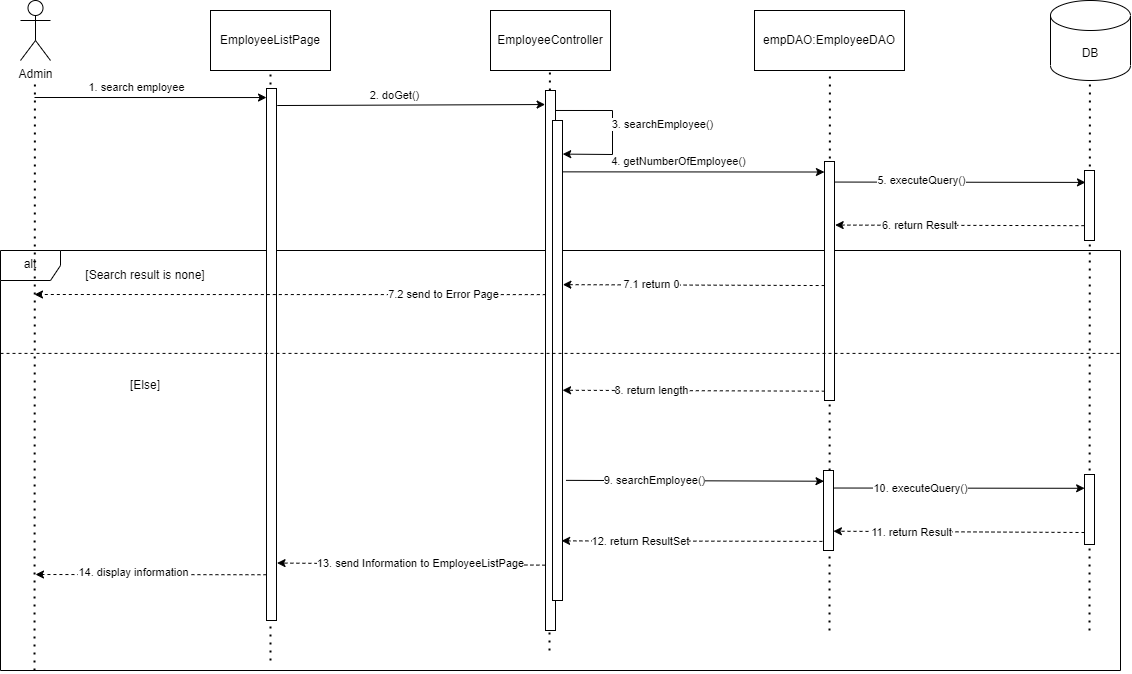

The diagram above was exported from draw.io. Its source (the exported page's mxGraphModel, read from the mxfile embedded in the PNG):
<mxGraphModel dx="2508" dy="949" grid="1" gridSize="10" guides="1" tooltips="1" connect="1" arrows="1" fold="1" page="1" pageScale="1" pageWidth="850" pageHeight="1100" math="0" shadow="0">
  <root>
    <mxCell id="0" />
    <mxCell id="1" parent="0" />
    <mxCell id="46" value="alt" style="shape=umlFrame;whiteSpace=wrap;html=1;" vertex="1" parent="1">
      <mxGeometry x="-290" y="290" width="1120" height="420" as="geometry" />
    </mxCell>
    <mxCell id="2" value="Admin" style="shape=umlActor;verticalLabelPosition=bottom;verticalAlign=top;html=1;outlineConnect=0;" parent="1" vertex="1">
      <mxGeometry x="-270" y="40" width="30" height="60" as="geometry" />
    </mxCell>
    <mxCell id="8" value="EmployeeController" style="rounded=0;whiteSpace=wrap;html=1;" parent="1" vertex="1">
      <mxGeometry x="200" y="50" width="120" height="60" as="geometry" />
    </mxCell>
    <mxCell id="9" value="empDAO:EmployeeDAO" style="rounded=0;whiteSpace=wrap;html=1;" parent="1" vertex="1">
      <mxGeometry x="464" y="50" width="150" height="60" as="geometry" />
    </mxCell>
    <mxCell id="11" value="DB" style="shape=cylinder3;whiteSpace=wrap;html=1;boundedLbl=1;backgroundOutline=1;size=15;" parent="1" vertex="1">
      <mxGeometry x="760" y="40" width="80" height="80" as="geometry" />
    </mxCell>
    <mxCell id="12" value="" style="endArrow=none;dashed=1;html=1;dashPattern=1 3;strokeWidth=2;entryX=0.5;entryY=1;entryDx=0;entryDy=0;" parent="1" edge="1" target="23">
      <mxGeometry width="50" height="50" relative="1" as="geometry">
        <mxPoint x="-20" y="700" as="sourcePoint" />
        <mxPoint x="-20" y="120" as="targetPoint" />
      </mxGeometry>
    </mxCell>
    <mxCell id="13" value="" style="endArrow=none;dashed=1;html=1;dashPattern=1 3;strokeWidth=2;" parent="1" edge="1">
      <mxGeometry width="50" height="50" relative="1" as="geometry">
        <mxPoint x="259" y="690" as="sourcePoint" />
        <mxPoint x="259.40999999999997" y="109.99999999999989" as="targetPoint" />
      </mxGeometry>
    </mxCell>
    <mxCell id="14" value="" style="endArrow=none;dashed=1;html=1;dashPattern=1 3;strokeWidth=2;" parent="1" edge="1">
      <mxGeometry width="50" height="50" relative="1" as="geometry">
        <mxPoint x="539" y="670" as="sourcePoint" />
        <mxPoint x="539.4099999999999" y="109.99999999999989" as="targetPoint" />
      </mxGeometry>
    </mxCell>
    <mxCell id="15" value="" style="endArrow=none;dashed=1;html=1;dashPattern=1 3;strokeWidth=2;" parent="1" edge="1">
      <mxGeometry width="50" height="50" relative="1" as="geometry">
        <mxPoint x="799" y="670" as="sourcePoint" />
        <mxPoint x="799.4099999999999" y="119.99999999999989" as="targetPoint" />
      </mxGeometry>
    </mxCell>
    <mxCell id="16" value="1. search employee" style="endArrow=classic;html=1;entryX=0.001;entryY=0.017;entryDx=0;entryDy=0;entryPerimeter=0;" parent="1" edge="1" target="26">
      <mxGeometry x="-0.1132" y="10" width="50" height="50" relative="1" as="geometry">
        <mxPoint x="-256" y="137" as="sourcePoint" />
        <mxPoint x="-20.75999999999999" y="136.512" as="targetPoint" />
        <mxPoint as="offset" />
      </mxGeometry>
    </mxCell>
    <mxCell id="18" value="" style="rounded=0;whiteSpace=wrap;html=1;" parent="1" vertex="1">
      <mxGeometry x="255" y="130" width="10" height="540" as="geometry" />
    </mxCell>
    <mxCell id="19" value="" style="rounded=0;whiteSpace=wrap;html=1;" parent="1" vertex="1">
      <mxGeometry x="534" y="201" width="10" height="239" as="geometry" />
    </mxCell>
    <mxCell id="20" value="3. searchEmployee()" style="endArrow=classic;html=1;exitX=1.032;exitY=0.037;exitDx=0;exitDy=0;exitPerimeter=0;entryX=1.021;entryY=0.07;entryDx=0;entryDy=0;entryPerimeter=0;rounded=0;" edge="1" parent="1" source="18" target="22">
      <mxGeometry x="-0.0442" y="50" width="50" height="50" relative="1" as="geometry">
        <mxPoint x="266.86999999999966" y="150.16200000000003" as="sourcePoint" />
        <mxPoint x="276.1899999999998" y="193.98999999999995" as="targetPoint" />
        <mxPoint as="offset" />
        <Array as="points">
          <mxPoint x="322" y="150" />
          <mxPoint x="322" y="194" />
        </Array>
      </mxGeometry>
    </mxCell>
    <mxCell id="22" value="" style="rounded=0;whiteSpace=wrap;html=1;" vertex="1" parent="1">
      <mxGeometry x="262" y="160" width="10" height="480" as="geometry" />
    </mxCell>
    <mxCell id="23" value="EmployeeListPage" style="rounded=0;whiteSpace=wrap;html=1;" vertex="1" parent="1">
      <mxGeometry x="-80" y="50" width="120" height="60" as="geometry" />
    </mxCell>
    <mxCell id="25" value="" style="endArrow=none;dashed=1;html=1;dashPattern=1 3;strokeWidth=2;entryX=0.5;entryY=1;entryDx=0;entryDy=0;" edge="1" parent="1">
      <mxGeometry width="50" height="50" relative="1" as="geometry">
        <mxPoint x="-256" y="710" as="sourcePoint" />
        <mxPoint x="-255.59" y="120.00000000000011" as="targetPoint" />
      </mxGeometry>
    </mxCell>
    <mxCell id="26" value="" style="rounded=0;whiteSpace=wrap;html=1;" vertex="1" parent="1">
      <mxGeometry x="-24" y="128" width="10" height="532" as="geometry" />
    </mxCell>
    <mxCell id="27" value="2. doGet()" style="endArrow=classic;html=1;entryX=-0.039;entryY=0.026;entryDx=0;entryDy=0;entryPerimeter=0;exitX=1.074;exitY=0.032;exitDx=0;exitDy=0;exitPerimeter=0;" edge="1" parent="1" source="26" target="18">
      <mxGeometry x="-0.1132" y="10" width="50" height="50" relative="1" as="geometry">
        <mxPoint x="-10.779999999999973" y="145.30400000000003" as="sourcePoint" />
        <mxPoint x="253.9799999999998" y="144.394" as="targetPoint" />
        <mxPoint as="offset" />
      </mxGeometry>
    </mxCell>
    <mxCell id="29" value="4. getNumberOfEmployee()" style="endArrow=classic;html=1;entryX=-0.006;entryY=0.044;entryDx=0;entryDy=0;entryPerimeter=0;exitX=1.046;exitY=0.107;exitDx=0;exitDy=0;exitPerimeter=0;" edge="1" parent="1" source="22" target="19">
      <mxGeometry x="-0.1132" y="10" width="50" height="50" relative="1" as="geometry">
        <mxPoint x="270.2199999999998" y="211.4999999999999" as="sourcePoint" />
        <mxPoint x="534" y="211.50600000000009" as="targetPoint" />
        <mxPoint as="offset" />
      </mxGeometry>
    </mxCell>
    <mxCell id="30" value="" style="rounded=0;whiteSpace=wrap;html=1;" vertex="1" parent="1">
      <mxGeometry x="794" y="210" width="10" height="70" as="geometry" />
    </mxCell>
    <mxCell id="31" value="5. executeQuery()" style="endArrow=classic;html=1;exitX=1.03;exitY=0.086;exitDx=0;exitDy=0;entryX=0.099;entryY=0.17;entryDx=0;entryDy=0;entryPerimeter=0;exitPerimeter=0;" edge="1" parent="1" source="19" target="30">
      <mxGeometry x="-0.3048" y="2" width="50" height="50" relative="1" as="geometry">
        <mxPoint x="542.9999999999998" y="221.4999999999999" as="sourcePoint" />
        <mxPoint x="793.29" y="222" as="targetPoint" />
        <mxPoint as="offset" />
      </mxGeometry>
    </mxCell>
    <mxCell id="34" value="6. return Result" style="endArrow=classic;html=1;entryX=1.067;entryY=0.266;entryDx=0;entryDy=0;entryPerimeter=0;dashed=1;exitX=-0.01;exitY=0.788;exitDx=0;exitDy=0;exitPerimeter=0;" edge="1" parent="1" source="30" target="19">
      <mxGeometry x="0.3285" width="50" height="50" relative="1" as="geometry">
        <mxPoint x="794" y="265" as="sourcePoint" />
        <mxPoint x="545.75" y="264.24199999999996" as="targetPoint" />
        <mxPoint as="offset" />
      </mxGeometry>
    </mxCell>
    <mxCell id="35" value="7.1 return 0" style="endArrow=classic;html=1;exitX=0.014;exitY=0.519;exitDx=0;exitDy=0;entryX=1.036;entryY=0.342;entryDx=0;entryDy=0;entryPerimeter=0;exitPerimeter=0;dashed=1;" edge="1" parent="1" source="19" target="22">
      <mxGeometry x="0.3285" width="50" height="50" relative="1" as="geometry">
        <mxPoint x="533.9999999999998" y="325.15999999999997" as="sourcePoint" />
        <mxPoint x="272.98" y="324.686" as="targetPoint" />
        <mxPoint as="offset" />
      </mxGeometry>
    </mxCell>
    <mxCell id="36" value="7.2 send to Error Page" style="endArrow=classic;html=1;exitX=0.032;exitY=0.378;exitDx=0;exitDy=0;exitPerimeter=0;dashed=1;" edge="1" parent="1" source="18">
      <mxGeometry x="-0.5972" width="50" height="50" relative="1" as="geometry">
        <mxPoint x="258.79999999999995" y="334.65999999999997" as="sourcePoint" />
        <mxPoint x="-256" y="334" as="targetPoint" />
        <mxPoint as="offset" />
      </mxGeometry>
    </mxCell>
    <mxCell id="37" value="8. return length" style="endArrow=classic;html=1;exitX=0.033;exitY=0.961;exitDx=0;exitDy=0;entryX=1.007;entryY=0.562;entryDx=0;entryDy=0;entryPerimeter=0;exitPerimeter=0;dashed=1;" edge="1" parent="1" source="19" target="22">
      <mxGeometry x="0.3285" width="50" height="50" relative="1" as="geometry">
        <mxPoint x="533.02" y="430.46999999999997" as="sourcePoint" />
        <mxPoint x="272" y="429.9959999999999" as="targetPoint" />
        <mxPoint as="offset" />
      </mxGeometry>
    </mxCell>
    <mxCell id="38" value="9. searchEmployee()" style="endArrow=classic;html=1;exitX=1.247;exitY=0.947;exitDx=0;exitDy=0;exitPerimeter=0;entryX=0.052;entryY=0.134;entryDx=0;entryDy=0;entryPerimeter=0;" edge="1" parent="1" target="39">
      <mxGeometry x="-0.3033" width="50" height="50" relative="1" as="geometry">
        <mxPoint x="275.47" y="519.8600000000001" as="sourcePoint" />
        <mxPoint x="521" y="520" as="targetPoint" />
        <mxPoint as="offset" />
      </mxGeometry>
    </mxCell>
    <mxCell id="39" value="" style="rounded=0;whiteSpace=wrap;html=1;" vertex="1" parent="1">
      <mxGeometry x="533" y="510" width="10" height="80" as="geometry" />
    </mxCell>
    <mxCell id="40" value="" style="rounded=0;whiteSpace=wrap;html=1;" vertex="1" parent="1">
      <mxGeometry x="794" y="514" width="10" height="70" as="geometry" />
    </mxCell>
    <mxCell id="41" value="10. executeQuery()" style="endArrow=classic;html=1;exitX=1.061;exitY=0.219;exitDx=0;exitDy=0;entryX=0.014;entryY=0.197;entryDx=0;entryDy=0;entryPerimeter=0;exitPerimeter=0;" edge="1" parent="1" source="39" target="40">
      <mxGeometry x="-0.3033" width="50" height="50" relative="1" as="geometry">
        <mxPoint x="542" y="527.25" as="sourcePoint" />
        <mxPoint x="794.6700000000001" y="527.86" as="targetPoint" />
        <mxPoint as="offset" />
      </mxGeometry>
    </mxCell>
    <mxCell id="42" value="11. return Result" style="endArrow=classic;html=1;entryX=1.09;entryY=0.88;entryDx=0;entryDy=0;entryPerimeter=0;dashed=1;" edge="1" parent="1">
      <mxGeometry x="0.3842" y="1" width="50" height="50" relative="1" as="geometry">
        <mxPoint x="794" y="572" as="sourcePoint" />
        <mxPoint x="542.9000000000001" y="570.72" as="targetPoint" />
        <mxPoint as="offset" />
      </mxGeometry>
    </mxCell>
    <mxCell id="43" value="12. return ResultSet" style="endArrow=classic;html=1;exitX=-0.012;exitY=0.897;exitDx=0;exitDy=0;exitPerimeter=0;entryX=1.009;entryY=0.857;entryDx=0;entryDy=0;entryPerimeter=0;dashed=1;" edge="1" parent="1">
      <mxGeometry x="0.4025" width="50" height="50" relative="1" as="geometry">
        <mxPoint x="531.8800000000003" y="580.893" as="sourcePoint" />
        <mxPoint x="271.09000000000015" y="580.36" as="targetPoint" />
        <mxPoint as="offset" />
      </mxGeometry>
    </mxCell>
    <mxCell id="44" value="13. send Information to EmployeeListPage" style="endArrow=classic;html=1;exitX=-0.01;exitY=0.879;exitDx=0;exitDy=0;exitPerimeter=0;entryX=1.052;entryY=0.892;entryDx=0;entryDy=0;entryPerimeter=0;dashed=1;" edge="1" parent="1" source="18" target="26">
      <mxGeometry x="-0.0692" y="-1" width="50" height="50" relative="1" as="geometry">
        <mxPoint x="200.0000000000001" y="610.533" as="sourcePoint" />
        <mxPoint x="-60.78999999999985" y="610.0000000000001" as="targetPoint" />
        <mxPoint as="offset" />
      </mxGeometry>
    </mxCell>
    <mxCell id="45" value="14. display information" style="endArrow=classic;html=1;exitX=-0.007;exitY=0.914;exitDx=0;exitDy=0;exitPerimeter=0;dashed=1;" edge="1" parent="1" source="26">
      <mxGeometry x="0.1624" y="-2" width="50" height="50" relative="1" as="geometry">
        <mxPoint x="-28.62000000000012" y="614.2479999999999" as="sourcePoint" />
        <mxPoint x="-255" y="614" as="targetPoint" />
        <mxPoint as="offset" />
      </mxGeometry>
    </mxCell>
    <mxCell id="47" value="[Search result is none]" style="text;html=1;strokeColor=none;fillColor=none;align=center;verticalAlign=middle;whiteSpace=wrap;rounded=0;" vertex="1" parent="1">
      <mxGeometry x="-220" y="300" width="150" height="30" as="geometry" />
    </mxCell>
    <mxCell id="48" value="" style="endArrow=none;dashed=1;html=1;rounded=0;exitX=0;exitY=0.245;exitDx=0;exitDy=0;exitPerimeter=0;entryX=1;entryY=0.245;entryDx=0;entryDy=0;entryPerimeter=0;" edge="1" parent="1" source="46" target="46">
      <mxGeometry width="50" height="50" relative="1" as="geometry">
        <mxPoint x="270" y="400" as="sourcePoint" />
        <mxPoint x="320" y="350" as="targetPoint" />
      </mxGeometry>
    </mxCell>
    <mxCell id="49" value="[Else]" style="text;html=1;strokeColor=none;fillColor=none;align=center;verticalAlign=middle;whiteSpace=wrap;rounded=0;" vertex="1" parent="1">
      <mxGeometry x="-220" y="410" width="150" height="30" as="geometry" />
    </mxCell>
  </root>
</mxGraphModel>